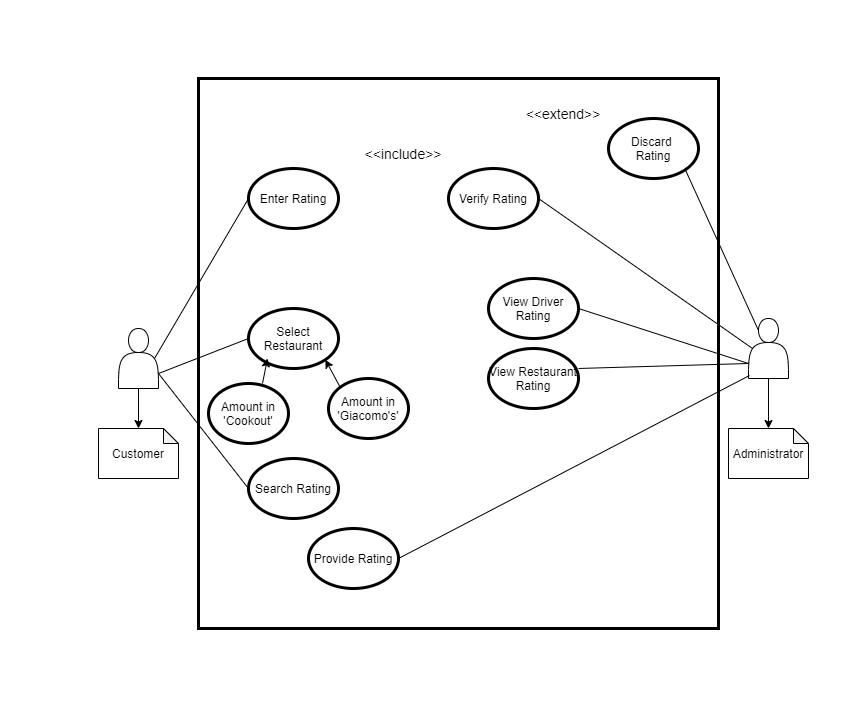

The diagram above was exported from draw.io. Its source (the exported page's mxGraphModel, read from the mxfile embedded in the PNG):
<mxGraphModel dx="1185" dy="667" grid="1" gridSize="10" guides="1" tooltips="1" connect="1" arrows="1" fold="1" page="1" pageScale="1" pageWidth="850" pageHeight="1100" math="0" shadow="0">
  <root>
    <mxCell id="0" />
    <mxCell id="1" parent="0" />
    <mxCell id="mDlGaUf5-XRupiOO08rK-18" style="edgeStyle=orthogonalEdgeStyle;rounded=0;orthogonalLoop=1;jettySize=auto;html=1;exitX=0.5;exitY=1;exitDx=0;exitDy=0;entryX=0.5;entryY=0;entryDx=0;entryDy=0;entryPerimeter=0;" parent="1" source="mDlGaUf5-XRupiOO08rK-9" target="mDlGaUf5-XRupiOO08rK-16" edge="1">
      <mxGeometry relative="1" as="geometry" />
    </mxCell>
    <mxCell id="mDlGaUf5-XRupiOO08rK-9" value="" style="shape=actor;whiteSpace=wrap;html=1;" parent="1" vertex="1">
      <mxGeometry x="110" y="320" width="40" height="60" as="geometry" />
    </mxCell>
    <mxCell id="mDlGaUf5-XRupiOO08rK-13" value="Administrator" style="shape=note;whiteSpace=wrap;html=1;backgroundOutline=1;darkOpacity=0.05;size=15;" parent="1" vertex="1">
      <mxGeometry x="720" y="420" width="80" height="50" as="geometry" />
    </mxCell>
    <mxCell id="mDlGaUf5-XRupiOO08rK-14" style="edgeStyle=orthogonalEdgeStyle;rounded=0;orthogonalLoop=1;jettySize=auto;html=1;entryX=0.5;entryY=0;entryDx=0;entryDy=0;entryPerimeter=0;" parent="1" source="mDlGaUf5-XRupiOO08rK-15" target="mDlGaUf5-XRupiOO08rK-13" edge="1">
      <mxGeometry relative="1" as="geometry" />
    </mxCell>
    <mxCell id="mDlGaUf5-XRupiOO08rK-15" value="" style="shape=actor;whiteSpace=wrap;html=1;" parent="1" vertex="1">
      <mxGeometry x="740" y="310" width="40" height="60" as="geometry" />
    </mxCell>
    <mxCell id="mDlGaUf5-XRupiOO08rK-16" value="Customer" style="shape=note;whiteSpace=wrap;html=1;backgroundOutline=1;darkOpacity=0.05;size=15;" parent="1" vertex="1">
      <mxGeometry x="90" y="420" width="80" height="50" as="geometry" />
    </mxCell>
    <mxCell id="mDlGaUf5-XRupiOO08rK-19" value="" style="rounded=0;whiteSpace=wrap;html=1;fillColor=none;strokeWidth=3;" parent="1" vertex="1">
      <mxGeometry x="190" y="70" width="520" height="550" as="geometry" />
    </mxCell>
    <mxCell id="mDlGaUf5-XRupiOO08rK-21" value="Enter Rating" style="ellipse;whiteSpace=wrap;html=1;strokeWidth=3;" parent="1" vertex="1">
      <mxGeometry x="240" y="160" width="90" height="60" as="geometry" />
    </mxCell>
    <mxCell id="mDlGaUf5-XRupiOO08rK-22" value="" style="endArrow=none;html=1;entryX=0;entryY=0.5;entryDx=0;entryDy=0;exitX=0.9;exitY=0.5;exitDx=0;exitDy=0;exitPerimeter=0;" parent="1" source="mDlGaUf5-XRupiOO08rK-9" target="mDlGaUf5-XRupiOO08rK-21" edge="1">
      <mxGeometry width="50" height="50" relative="1" as="geometry">
        <mxPoint x="400" y="430" as="sourcePoint" />
        <mxPoint x="450" y="380" as="targetPoint" />
      </mxGeometry>
    </mxCell>
    <mxCell id="mDlGaUf5-XRupiOO08rK-23" value="&lt;font style=&quot;font-size: 14px&quot;&gt;&amp;lt;&amp;lt;include&amp;gt;&amp;gt;&lt;/font&gt;" style="rounded=0;whiteSpace=wrap;html=1;strokeWidth=3;fillColor=none;strokeColor=none;" parent="1" vertex="1">
      <mxGeometry x="350" y="130" width="90" height="30" as="geometry" />
    </mxCell>
    <mxCell id="mDlGaUf5-XRupiOO08rK-24" value="Verify Rating" style="ellipse;whiteSpace=wrap;html=1;strokeWidth=3;" parent="1" vertex="1">
      <mxGeometry x="440" y="160" width="90" height="60" as="geometry" />
    </mxCell>
    <mxCell id="mDlGaUf5-XRupiOO08rK-25" value="" style="endArrow=none;html=1;exitX=0.1;exitY=0.5;exitDx=0;exitDy=0;exitPerimeter=0;entryX=1;entryY=0.5;entryDx=0;entryDy=0;" parent="1" source="mDlGaUf5-XRupiOO08rK-15" target="mDlGaUf5-XRupiOO08rK-24" edge="1">
      <mxGeometry width="50" height="50" relative="1" as="geometry">
        <mxPoint x="136" y="320" as="sourcePoint" />
        <mxPoint x="460" y="390" as="targetPoint" />
      </mxGeometry>
    </mxCell>
    <mxCell id="mDlGaUf5-XRupiOO08rK-26" value="&lt;font style=&quot;font-size: 14px&quot;&gt;&amp;lt;&amp;lt;extend&amp;gt;&amp;gt;&lt;/font&gt;" style="rounded=0;whiteSpace=wrap;html=1;strokeWidth=3;fillColor=none;strokeColor=none;" parent="1" vertex="1">
      <mxGeometry x="510" y="90" width="90" height="30" as="geometry" />
    </mxCell>
    <mxCell id="mDlGaUf5-XRupiOO08rK-28" value="Discard &lt;br&gt;Rating" style="ellipse;whiteSpace=wrap;html=1;strokeWidth=3;" parent="1" vertex="1">
      <mxGeometry x="600" y="110" width="90" height="60" as="geometry" />
    </mxCell>
    <mxCell id="mDlGaUf5-XRupiOO08rK-29" value="" style="endArrow=none;html=1;entryX=1;entryY=1;entryDx=0;entryDy=0;exitX=0.25;exitY=0.2;exitDx=0;exitDy=0;exitPerimeter=0;" parent="1" source="mDlGaUf5-XRupiOO08rK-15" target="mDlGaUf5-XRupiOO08rK-28" edge="1">
      <mxGeometry width="50" height="50" relative="1" as="geometry">
        <mxPoint x="929" y="250" as="sourcePoint" />
        <mxPoint x="625" y="340" as="targetPoint" />
      </mxGeometry>
    </mxCell>
    <mxCell id="mDlGaUf5-XRupiOO08rK-30" value="Select Restaurant" style="ellipse;whiteSpace=wrap;html=1;strokeWidth=3;" parent="1" vertex="1">
      <mxGeometry x="240" y="300" width="90" height="60" as="geometry" />
    </mxCell>
    <mxCell id="mDlGaUf5-XRupiOO08rK-31" value="" style="endArrow=none;html=1;entryX=0;entryY=0.5;entryDx=0;entryDy=0;exitX=1;exitY=0.75;exitDx=0;exitDy=0;" parent="1" source="mDlGaUf5-XRupiOO08rK-9" target="mDlGaUf5-XRupiOO08rK-30" edge="1">
      <mxGeometry width="50" height="50" relative="1" as="geometry">
        <mxPoint x="114" y="340" as="sourcePoint" />
        <mxPoint x="450" y="550" as="targetPoint" />
      </mxGeometry>
    </mxCell>
    <mxCell id="mDlGaUf5-XRupiOO08rK-32" value="Amount in 'Giacomo's'" style="ellipse;whiteSpace=wrap;html=1;strokeWidth=3;fillColor=none;" parent="1" vertex="1">
      <mxGeometry x="320" y="370" width="80" height="60" as="geometry" />
    </mxCell>
    <mxCell id="mDlGaUf5-XRupiOO08rK-33" value="" style="endArrow=classic;html=1;exitX=0;exitY=0;exitDx=0;exitDy=0;entryX=1;entryY=1;entryDx=0;entryDy=0;" parent="1" source="mDlGaUf5-XRupiOO08rK-32" target="mDlGaUf5-XRupiOO08rK-30" edge="1">
      <mxGeometry width="50" height="50" relative="1" as="geometry">
        <mxPoint x="400" y="410" as="sourcePoint" />
        <mxPoint x="450" y="360" as="targetPoint" />
      </mxGeometry>
    </mxCell>
    <mxCell id="mDlGaUf5-XRupiOO08rK-35" value="Amount in 'Cookout'" style="ellipse;whiteSpace=wrap;html=1;strokeWidth=3;fillColor=none;" parent="1" vertex="1">
      <mxGeometry x="200" y="375" width="80" height="60" as="geometry" />
    </mxCell>
    <mxCell id="mDlGaUf5-XRupiOO08rK-36" value="" style="endArrow=classic;html=1;exitX=0.675;exitY=0;exitDx=0;exitDy=0;entryX=0.211;entryY=0.833;entryDx=0;entryDy=0;exitPerimeter=0;entryPerimeter=0;" parent="1" source="mDlGaUf5-XRupiOO08rK-35" target="mDlGaUf5-XRupiOO08rK-30" edge="1">
      <mxGeometry width="50" height="50" relative="1" as="geometry">
        <mxPoint x="351.7157287525381" y="378.78679656440363" as="sourcePoint" />
        <mxPoint x="326.81980515339455" y="361.21320343559637" as="targetPoint" />
      </mxGeometry>
    </mxCell>
    <mxCell id="mDlGaUf5-XRupiOO08rK-37" value="Provide Rating" style="ellipse;whiteSpace=wrap;html=1;strokeWidth=3;" parent="1" vertex="1">
      <mxGeometry x="300" y="520" width="90" height="60" as="geometry" />
    </mxCell>
    <mxCell id="mDlGaUf5-XRupiOO08rK-38" value="" style="endArrow=none;html=1;exitX=0.025;exitY=0.95;exitDx=0;exitDy=0;exitPerimeter=0;entryX=1;entryY=0.5;entryDx=0;entryDy=0;" parent="1" source="mDlGaUf5-XRupiOO08rK-15" target="mDlGaUf5-XRupiOO08rK-37" edge="1">
      <mxGeometry width="50" height="50" relative="1" as="geometry">
        <mxPoint x="659" y="575" as="sourcePoint" />
        <mxPoint x="355" y="665" as="targetPoint" />
      </mxGeometry>
    </mxCell>
    <mxCell id="mDlGaUf5-XRupiOO08rK-39" value="View Driver Rating" style="ellipse;whiteSpace=wrap;html=1;strokeWidth=3;" parent="1" vertex="1">
      <mxGeometry x="480" y="270" width="90" height="60" as="geometry" />
    </mxCell>
    <mxCell id="mDlGaUf5-XRupiOO08rK-40" value="" style="endArrow=none;html=1;exitX=0;exitY=0.75;exitDx=0;exitDy=0;entryX=1;entryY=0.5;entryDx=0;entryDy=0;" parent="1" source="mDlGaUf5-XRupiOO08rK-15" target="mDlGaUf5-XRupiOO08rK-39" edge="1">
      <mxGeometry width="50" height="50" relative="1" as="geometry">
        <mxPoint x="799" y="435" as="sourcePoint" />
        <mxPoint x="495" y="525" as="targetPoint" />
      </mxGeometry>
    </mxCell>
    <mxCell id="mDlGaUf5-XRupiOO08rK-41" value="View Restaurant Rating" style="ellipse;whiteSpace=wrap;html=1;strokeWidth=3;" parent="1" vertex="1">
      <mxGeometry x="480" y="340" width="90" height="60" as="geometry" />
    </mxCell>
    <mxCell id="mDlGaUf5-XRupiOO08rK-42" value="" style="endArrow=none;html=1;exitX=0;exitY=0.75;exitDx=0;exitDy=0;entryX=1;entryY=0.333;entryDx=0;entryDy=0;entryPerimeter=0;" parent="1" source="mDlGaUf5-XRupiOO08rK-15" target="mDlGaUf5-XRupiOO08rK-41" edge="1">
      <mxGeometry width="50" height="50" relative="1" as="geometry">
        <mxPoint x="770" y="325" as="sourcePoint" />
        <mxPoint x="580" y="310" as="targetPoint" />
      </mxGeometry>
    </mxCell>
    <mxCell id="BRBR7i8BRWNNrD8_utlW-3" value="Search Rating" style="ellipse;whiteSpace=wrap;html=1;strokeWidth=3;" vertex="1" parent="1">
      <mxGeometry x="240" y="450" width="90" height="60" as="geometry" />
    </mxCell>
    <mxCell id="BRBR7i8BRWNNrD8_utlW-4" value="" style="endArrow=none;html=1;entryX=0;entryY=0.5;entryDx=0;entryDy=0;exitX=1;exitY=0.75;exitDx=0;exitDy=0;" edge="1" parent="1" target="BRBR7i8BRWNNrD8_utlW-3" source="mDlGaUf5-XRupiOO08rK-9">
      <mxGeometry width="50" height="50" relative="1" as="geometry">
        <mxPoint x="140" y="335" as="sourcePoint" />
        <mxPoint x="460" y="560" as="targetPoint" />
      </mxGeometry>
    </mxCell>
  </root>
</mxGraphModel>